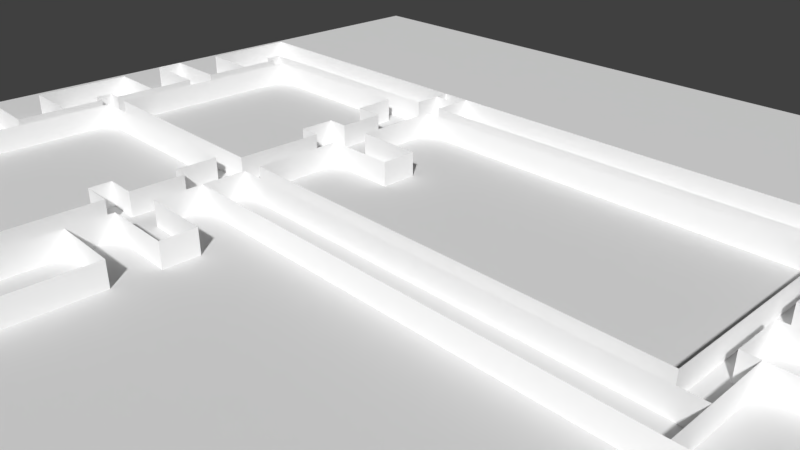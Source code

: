 # Source: Tietotalo1_3krs.blend  (saved by Blender 2.79.0; exported with 4.5.12 LTS)
import bpy
from mathutils import Matrix  # noqa: F401  (used for matrix-valued properties, if any)

bpy.ops.wm.read_factory_settings(use_empty=True)
scene = bpy.context.scene
scene.name = 'Scene'

# ---- collections
col_collection_1 = bpy.data.collections.new('Collection 1'); scene.collection.children.link(col_collection_1)

# ---- materials (node trees are filled in below, after node groups)
mat_wall_paint_old_outer = bpy.data.materials.new('Wall_paint_old_outer')
mat_wall_paint_old_outer.alpha_threshold = 0.0
mat_wall_paint_old_outer.use_transparent_shadow = False
mat_wall_paint_old_outer.diffuse_color = (1.0, 1.0, 1.0, 1.0)
mat_wall_paint_old_outer.roughness = 0.5
mat_material_001 = bpy.data.materials.new('Material.001')
mat_material_001.alpha_threshold = 0.0
mat_material_001.use_transparent_shadow = False
mat_material_001.roughness = 0.5

# ---- material node trees

# ---- world
world_world = bpy.data.worlds.new('World'); scene.world = world_world
world_world.color = (0.05088, 0.05088, 0.05088)
world_world.use_sun_shadow = False
world_world.sun_shadow_jitter_overblur = 0.0
world_world.cycles.sampling_method = 'MANUAL'

# ---- cameras
cam_camera = bpy.data.cameras.new('Camera')
cam_camera.clip_end = 100.0
cam_camera.lens = 35.0
cam_camera.sensor_width = 32.0
cam_camera.sensor_height = 18.0
cam_camera.ortho_scale = 7.314
cam_camera.dof.focus_distance = 0.0
cam_camera.dof.aperture_fstop = 128.0

# ---- meshes
me_plane_004 = bpy.data.meshes.new('Plane.004')
me_plane_004.from_pydata([(-1.0, -1.0, 0.0), (1.0, -1.0, 0.0), (-1.0, 1.0, 0.0), (1.0, 1.0, 0.0), (4.827, -1.0, 0.0), (4.827, 1.0, 0.0), (-1.0, -1.0, -1.266), (-1.0, 1.0, -1.266), (0.002135, -1.0, -1.266), (0.002135, 1.0, -1.266), (0.002135, -1.0, -1.779), (0.002135, 1.0, -1.779), (-0.9745, -1.0, -1.779), (-0.9745, 1.0, -1.779), (-0.9745, -1.0, -3.034), (-0.9745, 1.0, -3.034), (5.041, -1.0, -3.034), (5.041, 1.0, -3.034), (5.041, -1.0, 8.512e-05), (5.041, 1.0, 8.512e-05)], [], [(0, 1, 3, 2), (3, 1, 4, 5), (0, 2, 7, 6), (6, 7, 9, 8), (8, 9, 11, 10), (10, 11, 13, 12), (12, 13, 15, 14), (14, 15, 17, 16), (16, 17, 19, 18), (4, 18, 19, 5)])
_uv = me_plane_004.uv_layers.new(name='UVMap')
_uv.uv.foreach_set('vector', [0.8291, 0.6625, 1.829, 0.6625, 1.829, 1.662, 0.8291, 1.662, 0.8291, 0.6625, 0.8291, -0.3375, 2.742, -0.3375, 2.742, 0.6625, 0.6625, 0.75, 1.662, 0.75, 1.662, 0.1172, 0.6625, 0.1172, 0.8291, 0.6625, 0.8291, 1.662, 1.33, 1.662, 1.33, 0.6625, 0.6625, 0.1172, 1.662, 0.1172, 1.662, -0.1397, 0.6625, -0.1397, 0.3301, 0.6625, 0.3301, 1.662, -0.1582, 1.662, -0.1582, 0.6625, 0.6625, 0.8603, 1.662, 0.8603, 1.662, 0.2328, 0.6625, 0.2328, 0.8418, 0.6625, 0.8418, 1.662, 3.849, 1.662, 3.849, 0.6625, 0.6625, 0.2328, 1.662, 0.2328, 1.662, 1.75, 0.6625, 1.75, 0.7423, 0.6625, 0.8495, 0.6625, 0.8495, 1.662, 0.7423, 1.662])
me_plane_004.materials.append(mat_wall_paint_old_outer)
me_plane_004.use_remesh_preserve_volume = False
me_plane_004.use_remesh_preserve_attributes = False
me_plane_004.use_mirror_vertex_groups = False
me_plane_004.update()
me_plane_003 = bpy.data.meshes.new('Plane.003')
me_plane_003.from_pydata([(-1.0, -1.0, 0.0), (1.0, -1.0, 0.0), (-1.0, 1.0, 0.0), (1.0, 1.0, 0.0), (1.0, -1.0, -1.261), (1.0, 1.0, -1.261), (0.6867, -1.0, -1.261), (0.6867, 1.0, -1.261), (0.6867, -1.0, -1.781), (0.6867, 1.0, -1.781), (0.9888, -1.0, -1.781), (0.9888, 1.0, -1.781), (0.9888, -1.0, -2.44), (0.9888, 1.0, -2.44), (0.5643, -1.0, -2.44), (0.5643, 1.0, -2.44), (0.5643, -1.0, -3.046), (0.5643, 1.0, -3.046), (-2.223, -1.0, -3.046), (-2.223, 1.0, -3.046), (-2.223, -1.0, -0.0007965), (-2.223, 1.0, -0.0007965)], [], [(0, 1, 3, 2), (3, 1, 4, 5), (5, 4, 6, 7), (7, 6, 8, 9), (9, 8, 10, 11), (11, 10, 12, 13), (13, 12, 14, 15), (15, 14, 16, 17), (17, 16, 18, 19), (19, 18, 20, 21), (2, 21, 20, 0)])
_uv = me_plane_003.uv_layers.new(name='UVMap')
_uv.uv.foreach_set('vector', [0.6209, 0.663, 1.621, 0.663, 1.621, 1.663, 0.6209, 1.663, 0.663, 0.75, -0.337, 0.75, -0.337, 0.1194, 0.663, 0.1194, 0.6209, 0.663, 0.6209, -0.337, 0.4643, -0.337, 0.4643, 0.663, 0.663, 0.1194, -0.337, 0.1194, -0.337, -0.1405, 0.663, -0.1405, 0.4643, 0.663, 0.4643, -0.337, 0.6154, -0.337, 0.6154, 0.663, 0.663, 0.8595, -0.337, 0.8595, -0.337, 0.5299, 0.663, 0.5299, 0.6154, 0.663, 0.6154, -0.337, 0.4031, -0.337, 0.4031, 0.663, 0.663, 0.5299, -0.337, 0.5299, -0.337, 0.2272, 0.663, 0.2272, 0.4031, 0.663, 0.4031, -0.337, -0.9904, -0.337, -0.9904, 0.663, 0.663, 0.2272, -0.337, 0.2272, -0.337, 1.75, 0.663, 1.75, 0.6209, 0.663, 0.009578, 0.663, 0.009578, -0.337, 0.6209, -0.337])
me_plane_003.materials.append(mat_wall_paint_old_outer)
me_plane_003.use_remesh_preserve_volume = False
me_plane_003.use_remesh_preserve_attributes = False
me_plane_003.use_mirror_vertex_groups = False
me_plane_003.update()
me_plane_002 = bpy.data.meshes.new('Plane.002')
me_plane_002.from_pydata([(-1.0, -1.0, 0.0), (1.0, -1.0, 0.0), (-1.0, 1.0, 0.0), (1.0, 1.0, 0.0), (1.0, -1.0, 0.0), (1.0, 1.0, 0.0), (1.0, -1.0, -1.357), (1.0, 1.0, -1.357), (0.5556, -1.0, -1.357), (0.5556, 1.0, -1.357), (0.5556, -1.0, -1.67), (0.5556, 1.0, -1.67), (0.9904, -1.0, -1.67), (0.9904, 1.0, -1.67), (0.9904, -1.0, -2.433), (0.9904, 1.0, -2.433), (0.9904, -1.0, -2.433), (0.9904, 1.0, -2.433), (0.7759, -1.0, -2.433), (0.7759, 1.0, -2.433), (0.7759, -1.0, -3.036), (0.7759, 1.0, -3.036), (-2.224, -1.0, -3.036), (-2.224, 1.0, -3.036), (-2.224, -1.0, -0.001195), (-2.224, 1.0, -0.001195)], [], [(0, 1, 3, 2), (3, 1, 4, 5), (5, 4, 6, 7), (7, 6, 8, 9), (9, 8, 10, 11), (11, 10, 12, 13), (13, 12, 14, 15), (15, 14, 16, 17), (17, 16, 18, 19), (19, 18, 20, 21), (21, 20, 22, 23), (23, 22, 24, 25), (2, 25, 24, 0)])
_uv = me_plane_002.uv_layers.new(name='UVMap')
_uv.uv.foreach_set('vector', [0.618, 0.02518, 1.618, 0.02518, 1.618, 1.025, 0.618, 1.025, 0.618, 0.02518, 0.618, -0.9748, 0.618, -0.9748, 0.618, 0.02518, 0.02518, 0.75, -0.9748, 0.75, -0.9748, 0.07127, 0.02518, 0.07127, 0.618, 0.02518, 0.618, -0.9748, 0.3958, -0.9748, 0.3958, 0.02518, 0.02518, 0.07127, -0.9748, 0.07127, -0.9748, -0.08517, 0.02518, -0.08517, 0.3958, 0.02518, 0.3958, -0.9748, 0.6132, -0.9748, 0.6132, 0.02518, 0.02518, 0.9148, -0.9748, 0.9148, -0.9748, 0.5336, 0.02518, 0.5336, 0.6132, 0.02518, 0.6132, -0.9748, 0.6132, -0.9748, 0.6132, 0.02518, 0.6132, 0.02518, 0.6132, -0.9748, 0.5059, -0.9748, 0.5059, 0.02518, 0.02518, 0.5336, -0.9748, 0.5336, -0.9748, 0.2322, 0.02518, 0.2322, 0.5059, 0.02518, 0.5059, -0.9748, -0.9938, -0.9748, -0.9938, 0.02518, 0.02518, 0.2322, -0.9748, 0.2322, -0.9748, 1.749, 0.02518, 1.749, 0.618, 0.02518, 0.006182, 0.02518, 0.006182, -0.9748, 0.618, -0.9748])
me_plane_002.materials.append(mat_wall_paint_old_outer)
me_plane_002.use_remesh_preserve_volume = False
me_plane_002.use_remesh_preserve_attributes = False
me_plane_002.use_mirror_vertex_groups = False
me_plane_002.update()
me_plane_001 = bpy.data.meshes.new('Plane.001')
me_plane_001.from_pydata([(-4.82, -1.0, 0.0), (1.0, -1.0, 0.0), (-4.82, 0.009215, 4.331e-08), (1.0, 0.009215, 4.331e-08), (-4.82, -1.0, -1.495), (-4.82, 0.009215, -1.495), (-3.863, -1.0, -1.495), (-3.863, 0.009215, -1.495), (-3.863, -1.0, -2.16), (-3.863, 0.009215, -2.16), (-4.856, -1.0, -2.16), (-4.856, 0.009215, -2.16), (-4.856, -1.0, -2.562), (-4.856, 0.009215, -2.562), (-3.858, -1.0, -2.562), (-3.858, 0.009215, -2.562), (-3.858, -1.0, -3.259), (-3.858, 0.009215, -3.259), (-4.783, -1.0, -3.259), (-4.783, 0.009215, -3.259), (-4.783, -1.0, -4.731), (-4.783, 0.009215, -4.731), (-3.842, -1.0, -4.731), (-3.842, 0.009215, -4.731), (-3.842, -1.0, -5.429), (-3.842, 0.009215, -5.429), (-4.854, -1.0, -5.429), (-4.854, 0.009215, -5.429), (-4.854, -1.0, -5.838), (-4.854, 0.009215, -5.838), (-3.854, -1.0, -5.838), (-3.854, 0.009215, -5.838), (-3.854, -1.0, -6.529), (-3.854, 0.009215, -6.529), (-4.787, -1.0, -6.529), (-4.787, 0.009215, -6.529), (-4.787, -1.0, -8.002), (-4.787, 0.009215, -8.002), (7.157, -1.0, -8.002), (7.157, 0.009215, -8.002), (7.157, -1.0, -6.539), (7.157, 0.009215, -6.539), (6.268, -1.0, -6.539), (6.268, 0.009215, -6.539), (6.268, -1.0, -5.854), (6.268, 0.009215, -5.854), (7.257, -1.0, -5.854), (7.257, 0.009215, -5.854), (7.257, -1.0, -5.432), (7.257, 0.009215, -5.432), (6.271, -1.0, -5.432), (6.271, 0.009215, -5.432), (6.271, -1.0, -4.729), (6.271, 0.009215, -4.729), (8.004, -1.0, -4.729), (8.004, 0.009215, -4.729), (8.004, -1.0, -3.261), (8.004, 0.009215, -3.261), (0.03338, -1.0, -3.261), (0.03338, 0.009215, -3.261), (0.03338, -1.0, -2.593), (0.03338, 0.009215, -2.593), (1.013, -1.0, -2.593), (1.013, 0.009215, -2.593), (1.013, -1.0, -2.105), (1.013, 0.009215, -2.105), (0.03068, -1.0, -2.105), (0.03068, 0.009215, -2.105), (0.03068, -1.0, -1.502), (0.03068, 0.009215, -1.502), (0.9976, -1.0, -1.502), (0.9976, 0.009215, -1.502), (0.04056, -1.0, 0.0), (0.04056, 0.009215, 4.331e-08), (-0.8301, 0.009215, 4.331e-08), (-0.8301, -1.0, 0.0), (-0.8301, 0.009215, -0.6134), (-0.8301, -1.0, -0.6134), (-4.043, 0.009215, -0.6134), (-4.043, -1.0, -0.6134), (-4.043, 0.009215, -0.8572), (-4.043, -1.0, -0.8572), (-3.861, 0.009215, -0.8572), (-3.861, -1.0, -0.8572), (-3.858, -1.0, -3.879), (-3.858, 0.009215, -3.879), (-4.053, -1.0, -3.879), (-4.053, 0.009215, -3.879), (-4.053, -1.0, -4.125), (-4.053, 0.009215, -4.125), (-3.847, -1.0, -4.125), (-3.847, 0.009215, -4.125), (-3.854, -1.0, -7.148), (-3.854, 0.009215, -7.148), (-4.039, -1.0, -7.148), (-4.039, 0.009215, -7.148), (-4.039, -1.0, -7.392), (-4.039, 0.009215, -7.392), (-0.3964, -1.0, -7.392), (-0.3964, 0.009215, -7.392), (-0.3974, 0.009215, -8.002), (-0.3974, -1.0, -8.002), (0.0325, 0.009215, -8.002), (0.0325, -1.0, -8.002), (0.0325, 0.009215, -7.788), (0.0325, -1.0, -7.788), (-0.3971, 0.009215, -7.798), (-0.3971, -1.0, -7.798), (0.0325, 0.009215, -8.002), (0.0325, 0.009215, -7.788), (0.0325, -1.0, -7.788), (-0.3971, 0.009215, -7.798), (-0.3971, -1.0, -7.798), (0.0325, 0.009215, -7.39), (0.0325, -1.0, -7.39), (6.498, 0.009215, -7.39), (6.498, -1.0, -7.39), (6.496, 0.009215, -6.539), (6.496, -1.0, -6.539), (6.492, 0.009215, -4.729), (6.492, -1.0, -4.729), (6.492, 0.009215, -4.729), (6.492, -1.0, -4.729), (6.502, 0.009215, -3.261), (6.502, -1.0, -3.261), (6.498, 0.009215, -3.871), (6.498, -1.0, -3.871), (6.498, 0.009215, -3.879), (6.498, -1.0, -3.879), (0.04126, 0.009215, -3.879), (0.04126, -1.0, -3.879)], [], [(72, 73, 3, 1), (0, 4, 5, 2), (4, 6, 7, 5), (6, 8, 9, 7), (8, 10, 11, 9), (10, 12, 13, 11), (12, 14, 15, 13), (14, 16, 17, 15), (16, 18, 19, 17), (18, 20, 21, 19), (20, 22, 23, 21), (22, 24, 25, 23), (24, 26, 27, 25), (26, 28, 29, 27), (28, 30, 31, 29), (30, 32, 33, 31), (32, 34, 35, 33), (34, 36, 37, 35), (103, 38, 39, 102), (38, 40, 41, 39), (118, 42, 43, 117), (42, 44, 45, 43), (44, 46, 47, 45), (46, 48, 49, 47), (48, 50, 51, 49), (50, 52, 53, 51), (120, 54, 55, 119), (54, 56, 57, 55), (124, 58, 59, 123), (58, 59, 61, 60), (60, 61, 63, 62), (62, 63, 65, 64), (64, 65, 67, 66), (66, 67, 69, 68), (68, 70, 71, 69), (1, 3, 71, 70), (75, 74, 73, 72), (69, 68, 72, 73), (0, 2, 74, 75), (74, 75, 77, 76), (76, 77, 79, 78), (78, 79, 81, 80), (80, 81, 83, 82), (83, 6, 7, 82), (17, 16, 84, 85), (85, 84, 86, 87), (87, 86, 88, 89), (89, 88, 90, 91), (90, 22, 23, 91), (33, 32, 92, 93), (93, 92, 94, 95), (95, 94, 96, 97), (97, 96, 98, 99), (36, 101, 100, 37), (106, 100, 101, 107), (101, 103, 102, 100), (103, 105, 104, 102), (99, 98, 107, 106), (105, 104, 106, 107), (106, 104, 109, 111), (104, 105, 110, 109), (105, 107, 112, 110), (104, 109, 108, 102), (109, 110, 114, 113), (113, 114, 116, 115), (40, 118, 117, 41), (115, 116, 118, 117), (52, 120, 119, 53), (120, 122, 121, 119), (56, 124, 123, 57), (125, 121, 122, 126), (123, 125, 126, 124), (126, 125, 127, 128), (128, 127, 129, 130), (59, 58, 130, 129)])
_uv = me_plane_001.uv_layers.new(name='UVMap')
_uv.uv.foreach_set('vector', [0.8378, 0.6057, 0.8378, 1.11, 1.318, 1.11, 1.318, 0.6057, 0.6057, 1.907e-06, 0.6057, -0.7474, 1.11, -0.7474, 1.11, 1.907e-06, 0.4077, 0.6057, 0.8859, 0.6057, 0.8859, 1.11, 0.4077, 1.11, 0.6057, 0.2526, 0.6057, -0.07998, 1.11, -0.07998, 1.11, 0.2526, 0.8859, 0.6057, 0.3894, 0.6057, 0.3894, 1.11, 0.8859, 1.11, 0.6057, 0.92, 0.6057, 0.719, 1.11, 0.719, 1.11, 0.92, 0.3894, 0.6057, 0.8885, 0.6057, 0.8885, 1.11, 0.3894, 1.11, 0.6057, 0.719, 0.6057, 0.3707, 1.11, 0.3707, 1.11, 0.719, 0.8885, 0.6057, 0.4259, 0.6057, 0.4259, 1.11, 0.8885, 1.11, 0.6057, 0.3707, 0.6057, -0.3653, 1.11, -0.3653, 1.11, 0.3707, 0.4259, 0.6057, 0.8963, 0.6057, 0.8963, 1.11, 0.4259, 1.11, 0.6057, 0.6347, 0.6057, 0.2856, 1.11, 0.2856, 1.11, 0.6347, 0.8963, 0.6057, 0.3906, 0.6057, 0.3906, 1.11, 0.8963, 1.11, 0.6057, 0.2856, 0.6057, 0.08103, 1.11, 0.08103, 1.11, 0.2856, 0.3906, 0.6057, 0.8908, 0.6057, 0.8908, 1.11, 0.3906, 1.11, 0.6057, 0.08103, 0.6057, -0.2646, 1.11, -0.2646, 1.11, 0.08103, 0.8908, 0.6057, 0.4239, 0.6057, 0.4239, 1.11, 0.8908, 1.11, 0.6057, 0.7354, 0.6057, -0.0008936, 1.11, -0.0008936, 1.11, 0.7354, 0.8338, 0.6057, 4.396, 0.6057, 4.396, 1.11, 0.8338, 1.11, 0.6057, 0.9991, 0.6057, 1.73, 1.11, 1.73, 1.11, 0.9991, 0.06567, 0.6057, -0.0484, 0.6057, -0.0484, 1.11, 0.06567, 1.11, 0.6057, 0.7303, 0.6057, 1.073, 1.11, 1.073, 1.11, 0.7303, 0.9516, 0.6057, 1.446, 0.6057, 1.446, 1.11, 0.9516, 1.11, 0.6057, 0.07305, 0.6057, 0.2841, 1.11, 0.2841, 1.11, 0.07305, 0.4462, 0.6057, -0.047, 0.6057, -0.047, 1.11, 0.4462, 1.11, 0.6057, 0.2841, 0.6057, 0.6356, 1.11, 0.6356, 1.11, 0.2841, 0.06378, 0.6057, 0.8194, 0.6057, 0.8194, 1.11, 0.06378, 1.11, 0.6057, 0.6356, 0.6057, 1.37, 1.11, 1.37, 1.11, 0.6356, 0.06881, 0.6057, -3.166, 0.6057, -3.166, 1.11, 0.06881, 1.11, 0.6057, 0.3697, 1.11, 0.3697, 1.11, 0.7037, 0.6057, 0.7037, 0.8343, 0.6057, 0.8343, 1.11, 1.324, 1.11, 1.324, 0.6057, 0.6057, 0.7037, 1.11, 0.7037, 1.11, 0.9477, 0.6057, 0.9477, 0.3242, 0.6057, 0.3242, 1.11, -0.1671, 1.11, -0.1671, 0.6057, 0.6057, 0.9477, 1.11, 0.9477, 1.11, 1.249, 0.6057, 1.249, 0.8329, 0.6057, 1.316, 0.6057, 1.316, 1.11, 0.8329, 1.11, 0.6057, 1.907e-06, 1.11, 1.907e-06, 1.11, -0.7512, 0.6057, -0.7512, 0.4025, 0.6057, 0.4025, 1.11, 0.8378, 1.11, 0.8378, 0.6057, 0.1103, 0.2488, -0.3943, 0.2488, -0.3943, 1.0, 0.1103, 1.0, 0.4077, 0.6057, 0.4077, 1.11, 2.403, 1.11, 2.403, 0.6057, 0.1103, 1.907e-06, -0.3943, 1.907e-06, -0.3943, -0.3067, 0.1103, -0.3067, 0.4025, 0.1103, 0.4025, -0.3943, -1.204, -0.3943, -1.204, 0.1103, 0.1103, 0.6933, -0.3943, 0.6933, -0.3943, 0.5714, 0.1103, 0.5714, 0.796, 0.1103, 0.796, -0.3943, 0.8869, -0.3943, 0.8869, 0.1103, 0.6057, 0.5714, 0.6057, 0.2526, 1.11, 0.2526, 1.11, 0.5714, 0.1103, 0.3707, -0.3943, 0.3707, -0.3943, 0.06048, 0.1103, 0.06048, 0.8885, 0.1103, 0.8885, -0.3943, 0.7909, -0.3943, 0.7909, 0.1103, 0.1103, 0.06048, -0.3943, 0.06048, -0.3943, -0.06262, 0.1103, -0.06262, 0.7909, 0.1103, 0.7909, -0.3943, 0.8939, -0.3943, 0.8939, 0.1103, 0.6057, 0.9374, 0.6057, 0.6347, 1.11, 0.6347, 1.11, 0.9374, 0.1103, 0.7354, -0.3943, 0.7354, -0.3943, 0.426, 0.1103, 0.426, 0.8908, 0.1103, 0.8908, -0.3943, 0.7979, -0.3943, 0.7979, 0.1103, 0.1103, 0.426, -0.3943, 0.426, -0.3943, 0.3041, 0.1103, 0.3041, 0.7979, 0.1103, 0.7979, -0.3943, 2.619, -0.3943, 2.619, 0.1103, 0.4239, 0.6057, 2.619, 0.6057, 2.619, 1.11, 0.4239, 1.11, 0.1103, 0.1009, 0.1103, -0.0008936, -0.3943, -0.0008936, -0.3943, 0.1009, 0.6188, 0.6057, 0.8338, 0.6057, 0.8338, 1.11, 0.6188, 1.11, 0.6057, 0.9991, 0.6057, 1.106, 1.11, 1.106, 1.11, 0.9991, 0.1103, 0.3041, -0.3943, 0.3041, -0.3943, 0.1009, 0.1103, 0.1009, 0.8338, 0.6057, 0.8338, 1.11, 0.619, 1.11, 0.619, 0.6057, 0.619, 0.1103, 0.8338, 0.1103, 0.8338, 0.1103, 0.619, 0.1103, 0.8338, 0.1103, 0.8338, -0.3943, 0.8338, -0.3943, 0.8338, 0.1103, 0.8338, 0.6057, 0.619, 0.6057, 0.619, 0.6057, 0.8338, 0.6057, 0.8338, 0.1103, 0.8338, 0.1103, 0.8338, 0.1103, 0.8338, 0.1103, 0.1103, 0.1059, -0.3943, 0.1059, -0.3943, 0.3049, 0.1103, 0.3049, 0.8338, 0.1103, 0.8338, -0.3943, 4.067, -0.3943, 4.067, 0.1103, 0.3959, 0.6057, 0.06567, 0.6057, 0.06567, 1.11, 0.3959, 1.11, 0.1103, 0.3049, -0.3943, 0.3049, -0.3943, 0.7303, 0.1103, 0.7303, 0.953, 0.6057, 1.064, 0.6057, 1.064, 1.11, 0.953, 1.11, 0.06378, 0.6057, 0.06378, 0.6057, 0.06378, 1.11, 0.06378, 1.11, 0.8194, 0.6057, 0.06881, 0.6057, 0.06881, 1.11, 0.8194, 1.11, 0.1103, 0.06449, 0.1103, -0.3644, -0.3943, -0.3644, -0.3943, 0.06449, 0.1103, 0.3697, 0.1103, 0.06449, -0.3943, 0.06449, -0.3943, 0.3697, 0.6057, 0.06449, 1.11, 0.06449, 1.11, 0.06043, 0.6057, 0.06043, 0.06672, 0.6057, 0.06672, 1.11, -3.162, 1.11, -3.162, 0.6057, 0.1103, 0.3697, -0.3943, 0.3697, -0.3943, 0.06043, 0.1103, 0.06043])
me_plane_001.materials.append(mat_wall_paint_old_outer)
me_plane_001.use_remesh_preserve_volume = False
me_plane_001.use_remesh_preserve_attributes = False
me_plane_001.use_mirror_vertex_groups = False
me_plane_001.update()
me_plane = bpy.data.meshes.new('Plane')
me_plane.from_pydata([(7.349, 7.349, 0.0), (-7.349, 7.349, 0.0), (7.349, -7.349, 0.0), (-7.349, -7.349, 0.0)], [], [(0, 1, 3, 2)])
_uv = me_plane.uv_layers.new(name='UVMap')
_uv.uv.foreach_set('vector', [1.019, 1.226, -0.01616, 1.226, -0.01616, -0.2024, 1.019, -0.2024])
me_plane.materials.append(mat_material_001)
me_plane.use_remesh_preserve_volume = False
me_plane.use_remesh_preserve_attributes = False
me_plane.use_mirror_vertex_groups = False
me_plane.update()

# ---- objects
ob_walls_inner3 = bpy.data.objects.new('Walls_inner3', me_plane_004)
ob_walls_inner2 = bpy.data.objects.new('Walls_inner2', me_plane_003)
ob_walls_inner1 = bpy.data.objects.new('Walls_inner1', me_plane_002)
ob_walls_outer = bpy.data.objects.new('Walls_outer', me_plane_001)
ob_floor = bpy.data.objects.new('Floor', me_plane)
ob_camera = bpy.data.objects.new('Camera', cam_camera)

# ---- transforms, parenting, visibility, modifiers, constraints
ob_walls_inner3.location = (-0.3419, -0.675, -0.1543)
ob_walls_inner3.rotation_euler = (1.571, 0.0, 0.0)
ob_walls_inner3.scale = (1.0, 0.5, 1.0)
ob_walls_inner3.lineart.crease_threshold = 0.0
ob_walls_inner2.location = (-2.758, -0.6741, -0.1543)
ob_walls_inner2.rotation_euler = (1.571, 0.0, 0.0)
ob_walls_inner2.scale = (1.0, 0.5, 1.0)
ob_walls_inner2.lineart.crease_threshold = 0.0
ob_walls_inner1.location = (-2.764, -3.95, -0.1543)
ob_walls_inner1.rotation_euler = (1.571, 0.0, 0.0)
ob_walls_inner1.scale = (1.0, 0.5, 1.0)
ob_walls_inner1.lineart.crease_threshold = 0.0
ob_walls_outer.location = (-1.365, -4.789, 0.3457)
ob_walls_outer.rotation_euler = (1.571, 0.0, 0.0)
ob_walls_outer.lock_location = (True, True, False)
ob_walls_outer.lineart.crease_threshold = 0.0
ob_floor.location = (0.0, 0.0, 0.0)
ob_floor.lineart.crease_threshold = 0.0
ob_camera.location = (7.481, -6.508, 4.689)
ob_camera.rotation_euler = (1.109, 0.0, 0.8149)
ob_camera.lock_rotations_4d = False
ob_camera.empty_display_type = 'ARROWS'
ob_camera.color = (0.0, 0.0, 0.0, 0.0)
ob_camera.display_type = 'WIRE'
ob_camera.lineart.crease_threshold = 0.0

# ---- collection membership
col_collection_1.objects.link(ob_walls_inner3)
col_collection_1.objects.link(ob_walls_inner2)
col_collection_1.objects.link(ob_walls_inner1)
col_collection_1.objects.link(ob_walls_outer)
col_collection_1.objects.link(ob_floor)
col_collection_1.objects.link(ob_camera)

# ---- scene / render settings (as saved in the file)
scene.camera = ob_camera
scene.frame_start = 1; scene.frame_end = 250; scene.frame_set(1)
scene.render.engine = 'BLENDER_EEVEE_NEXT'
scene.render.resolution_percentage = 50
scene.render.dither_intensity = 0.0
scene.cycles.use_denoising = False
scene.cycles.samples = 128
scene.cycles.sampling_pattern = 'TABULATED_SOBOL'
scene.cycles.use_adaptive_sampling = False
scene.cycles.use_light_tree = False
scene.cycles.blur_glossy = 0.0
scene.cycles.sample_clamp_indirect = 0.0
scene.view_settings.view_transform = 'Standard'
bpy.context.view_layer.update()

# ---- added for rendering (the .blend has no usable light): sun
light_auto_sun = bpy.data.lights.new('AutoSun', 'SUN')
light_auto_sun.energy = 3.0
light_auto_sun.angle = 0.0523599
ob_auto_sun = bpy.data.objects.new('AutoSun', light_auto_sun)
scene.collection.objects.link(ob_auto_sun)
ob_auto_sun.rotation_euler = (0.872665, 0.174533, 0.523599)
bpy.context.view_layer.update()
